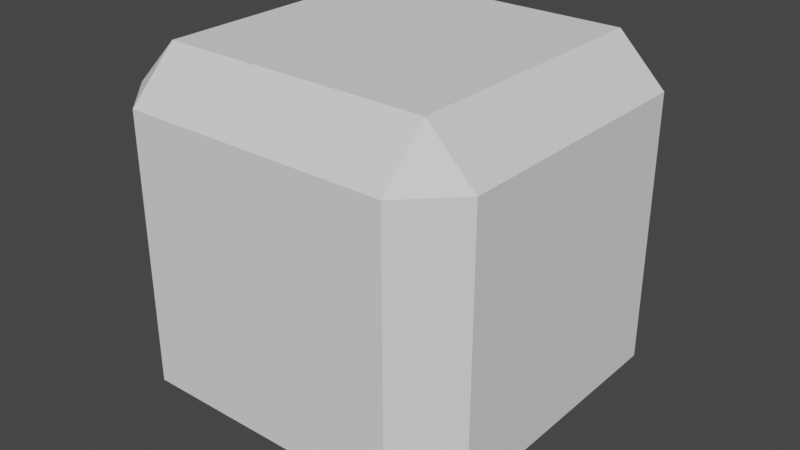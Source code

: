 # Source: FlatCube.blend  (saved by Blender 2.93.20; exported with 4.5.12 LTS)
import bpy
from mathutils import Matrix  # noqa: F401  (used for matrix-valued properties, if any)

bpy.ops.wm.read_factory_settings(use_empty=True)
scene = bpy.context.scene
scene.name = 'Scene'

# ---- collections
col_collection = bpy.data.collections.new('Collection'); scene.collection.children.link(col_collection)

# ---- world
world_world = bpy.data.worlds.new('World'); scene.world = world_world
world_world.use_nodes = True; world_world.node_tree.nodes.clear()
_N = world_world.node_tree.nodes; _L = world_world.node_tree.links
n0 = _N.new('ShaderNodeOutputWorld'); n0.name = 'World Output'; n0.location = (300, 300)
n1 = _N.new('ShaderNodeBackground'); n1.name = 'Background'; n1.location = (10, 300)
n1.inputs[0].default_value = (0.05088, 0.05088, 0.05088, 1.0)
_L.new(n1.outputs[0], n0.inputs[0])
n0.is_active_output = True
world_world.color = (0.05088, 0.05088, 0.05088)
world_world.use_sun_shadow = False
world_world.sun_shadow_jitter_overblur = 0.0

# ---- meshes
me_cube_001 = bpy.data.meshes.new('Cube.001')
me_cube_001.from_pydata([(-1.0, -1.0, -1.0), (-1.0, -1.0, 1.0), (-1.0, 1.0, -1.0), (-1.0, 1.0, 1.0), (1.0, -1.0, -1.0), (1.0, -1.0, 1.0), (1.0, 1.0, -1.0), (1.0, 1.0, 1.0)], [], [(0, 1, 3, 2), (2, 3, 7, 6), (6, 7, 5, 4), (4, 5, 1, 0), (2, 6, 4, 0), (7, 3, 1, 5)])
_uv = me_cube_001.uv_layers.new(name='UVMap')
_uv.uv.foreach_set('vector', [0.375, 0.0, 0.625, 0.0, 0.625, 0.25, 0.375, 0.25, 0.375, 0.25, 0.625, 0.25, 0.625, 0.5, 0.375, 0.5, 0.375, 0.5, 0.625, 0.5, 0.625, 0.75, 0.375, 0.75, 0.375, 0.75, 0.625, 0.75, 0.625, 1.0, 0.375, 1.0, 0.125, 0.5, 0.375, 0.5, 0.375, 0.75, 0.125, 0.75, 0.625, 0.5, 0.875, 0.5, 0.875, 0.75, 0.625, 0.75])
me_cube_001.use_remesh_fix_poles = True
me_cube_001.use_remesh_preserve_attributes = False
me_cube_001.update()

# ---- objects
ob_cube = bpy.data.objects.new('Cube', me_cube_001)

# ---- transforms, parenting, visibility, modifiers, constraints
ob_cube.location = (0.0, 0.0, 0.0)
_m = ob_cube.modifiers.new('Bevel', 'BEVEL')
_m.width = 0.26
_m.width_pct = 0.26

# ---- collection membership
col_collection.objects.link(ob_cube)

# ---- scene / render settings (as saved in the file)
scene.frame_start = 1; scene.frame_end = 250; scene.frame_set(1)
scene.render.engine = 'BLENDER_EEVEE_NEXT'
scene.cycles.use_denoising = False
scene.cycles.samples = 128
scene.cycles.sampling_pattern = 'TABULATED_SOBOL'
scene.cycles.use_adaptive_sampling = False
scene.cycles.use_light_tree = False
scene.view_settings.view_transform = 'Filmic'
bpy.context.view_layer.update()

# ---- added for rendering (the .blend has no active camera and no usable light): camera, sun
cam_auto = bpy.data.cameras.new('AutoCamera')
cam_auto.lens = 50.0
cam_auto.sensor_width = 36.0
cam_auto.clip_end = 1000.0
ob_auto_camera = bpy.data.objects.new('AutoCamera', cam_auto)
scene.collection.objects.link(ob_auto_camera)
ob_auto_camera.location = (3.20507, -3.84609, 2.56406)
ob_auto_camera.rotation_euler = (1.09748, -7.21219e-08, 0.694738)
scene.camera = ob_auto_camera
light_auto_sun = bpy.data.lights.new('AutoSun', 'SUN')
light_auto_sun.energy = 3.0
light_auto_sun.angle = 0.0523599
ob_auto_sun = bpy.data.objects.new('AutoSun', light_auto_sun)
scene.collection.objects.link(ob_auto_sun)
ob_auto_sun.rotation_euler = (0.872665, 0.174533, 0.523599)
bpy.context.view_layer.update()
